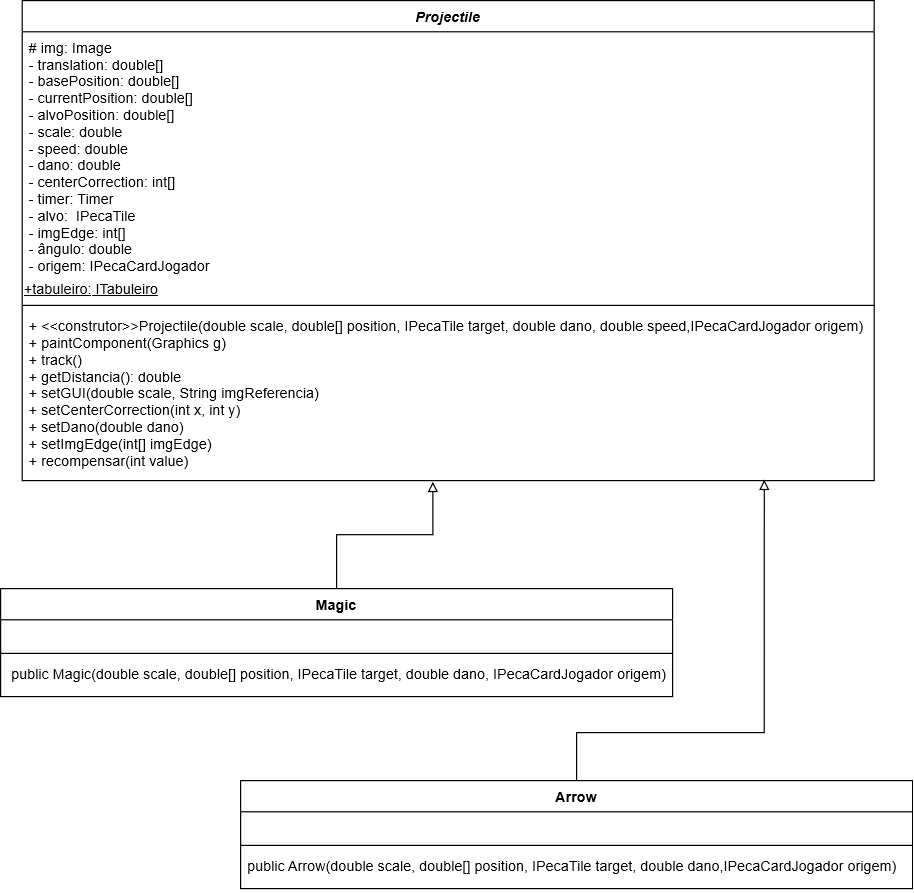

The diagram above was exported from draw.io. Its source (the exported page's mxGraphModel, read from the mxfile embedded in the PNG):
<mxGraphModel grid="1" dx="1056" dy="564" gridSize="10" guides="1" tooltips="1" connect="1" arrows="1" fold="1" page="1" pageScale="1" pageWidth="827" pageHeight="1169" math="0" shadow="0">
  <root>
    <mxCell id="Vj6QfPwFHDeqecr_Yvju-0" />
    <mxCell id="Vj6QfPwFHDeqecr_Yvju-1" parent="Vj6QfPwFHDeqecr_Yvju-0" />
    <mxCell id="0MN87hnRFY4d_SYcs42_-0" value="Projectile" parent="Vj6QfPwFHDeqecr_Yvju-1" style="swimlane;fontStyle=3;align=center;verticalAlign=top;childLayout=stackLayout;horizontal=1;startSize=26;horizontalStack=0;resizeParent=1;resizeParentMax=0;resizeLast=0;collapsible=1;marginBottom=0;" vertex="1">
      <mxGeometry as="geometry" x="58" y="30" width="710" height="400" />
    </mxCell>
    <mxCell id="0MN87hnRFY4d_SYcs42_-1" value="# img: Image &#10;- translation: double[] &#10;- basePosition: double[] &#10;- currentPosition: double[] &#10;- alvoPosition: double[]&#10;- scale: double &#10;- speed: double &#10;- dano: double &#10;- centerCorrection: int[] &#10;- timer: Timer &#10;- alvo:  IPecaTile &#10;- imgEdge: int[] &#10;- ângulo: double &#10;- origem: IPecaCardJogador" parent="0MN87hnRFY4d_SYcs42_-0" style="text;strokeColor=none;fillColor=none;align=left;verticalAlign=top;spacingLeft=4;spacingRight=4;overflow=hidden;rotatable=0;points=[[0,0.5],[1,0.5]];portConstraint=eastwest;" vertex="1">
      <mxGeometry as="geometry" y="26" width="710" height="204" />
    </mxCell>
    <mxCell id="0MN87hnRFY4d_SYcs42_-4" value="&lt;div align=&quot;left&quot;&gt;&lt;span style=&quot;font: 12px / 1.2 &amp;#34;helvetica&amp;#34; ; color: rgb(0 , 0 , 0) ; text-transform: none ; text-indent: 0px ; letter-spacing: normal ; word-spacing: 0px ; display: inline ; float: none ; overflow-wrap: normal ; background-color: rgb(248 , 249 , 250)&quot;&gt;&lt;u&gt;+&lt;span style=&quot;font: 12px / 1.2 &amp;#34;helvetica&amp;#34; ; color: rgb(0 , 0 , 0) ; text-transform: none ; text-indent: 0px ; letter-spacing: normal ; word-spacing: 0px ; display: inline ; float: none ; overflow-wrap: normal ; background-color: rgb(248 , 249 , 250)&quot;&gt;tabuleiro:&lt;/span&gt; ITabuleiro &lt;/u&gt;&lt;/span&gt;&lt;/div&gt;" parent="0MN87hnRFY4d_SYcs42_-0" style="text;html=1;align=left;verticalAlign=middle;resizable=0;points=[];autosize=1;fontSize=11;" vertex="1">
      <mxGeometry as="geometry" y="230" width="710" height="20" />
    </mxCell>
    <mxCell id="0MN87hnRFY4d_SYcs42_-2" value="" parent="0MN87hnRFY4d_SYcs42_-0" style="line;strokeWidth=1;fillColor=none;align=left;verticalAlign=middle;spacingTop=-1;spacingLeft=3;spacingRight=3;rotatable=0;labelPosition=right;points=[];portConstraint=eastwest;" vertex="1">
      <mxGeometry as="geometry" y="250" width="710" height="8" />
    </mxCell>
    <mxCell id="0MN87hnRFY4d_SYcs42_-3" value="+ &lt;&lt;construtor&gt;&gt;Projectile(double scale, double[] position, IPecaTile target, double dano, double speed,IPecaCardJogador origem)&#10;+ paintComponent(Graphics g)&#10;+ track()&#10;+ getDistancia(): double &#10;+ setGUI(double scale, String imgReferencia)&#10;+ setCenterCorrection(int x, int y)&#10;+ setDano(double dano)&#10;+ setImgEdge(int[] imgEdge) &#10;+ recompensar(int value) &#10;&#10;" parent="0MN87hnRFY4d_SYcs42_-0" style="text;strokeColor=none;fillColor=none;align=left;verticalAlign=top;spacingLeft=4;spacingRight=4;overflow=hidden;rotatable=0;points=[[0,0.5],[1,0.5]];portConstraint=eastwest;" vertex="1">
      <mxGeometry as="geometry" y="258" width="710" height="142" />
    </mxCell>
    <mxCell id="_8LHL4B8aTQTSYEQMTgq-8" parent="Vj6QfPwFHDeqecr_Yvju-1" style="edgeStyle=orthogonalEdgeStyle;rounded=0;orthogonalLoop=1;jettySize=auto;html=1;exitX=0.5;exitY=0;exitDx=0;exitDy=0;entryX=0.482;entryY=1.007;entryDx=0;entryDy=0;entryPerimeter=0;endArrow=block;endFill=0;fontSize=11;" source="_8LHL4B8aTQTSYEQMTgq-0" target="0MN87hnRFY4d_SYcs42_-3" edge="1">
      <mxGeometry as="geometry" relative="1" />
    </mxCell>
    <mxCell id="_8LHL4B8aTQTSYEQMTgq-0" value="Magic" parent="Vj6QfPwFHDeqecr_Yvju-1" style="swimlane;fontStyle=1;align=center;verticalAlign=top;childLayout=stackLayout;horizontal=1;startSize=26;horizontalStack=0;resizeParent=1;resizeParentMax=0;resizeLast=0;collapsible=1;marginBottom=0;" vertex="1">
      <mxGeometry as="geometry" x="40" y="520" width="560" height="90" />
    </mxCell>
    <mxCell id="_8LHL4B8aTQTSYEQMTgq-1" value=" " parent="_8LHL4B8aTQTSYEQMTgq-0" style="text;strokeColor=none;fillColor=none;align=left;verticalAlign=top;spacingLeft=4;spacingRight=4;overflow=hidden;rotatable=0;points=[[0,0.5],[1,0.5]];portConstraint=eastwest;" vertex="1">
      <mxGeometry as="geometry" y="26" width="560" height="24" />
    </mxCell>
    <mxCell id="_8LHL4B8aTQTSYEQMTgq-2" value="" parent="_8LHL4B8aTQTSYEQMTgq-0" style="line;strokeWidth=1;fillColor=none;align=left;verticalAlign=middle;spacingTop=-1;spacingLeft=3;spacingRight=3;rotatable=0;labelPosition=right;points=[];portConstraint=eastwest;" vertex="1">
      <mxGeometry as="geometry" y="50" width="560" height="8" />
    </mxCell>
    <mxCell id="_8LHL4B8aTQTSYEQMTgq-3" value=" public Magic(double scale, double[] position, IPecaTile target, double dano, IPecaCardJogador origem)&#10;" parent="_8LHL4B8aTQTSYEQMTgq-0" style="text;strokeColor=none;fillColor=none;align=left;verticalAlign=top;spacingLeft=4;spacingRight=4;overflow=hidden;rotatable=0;points=[[0,0.5],[1,0.5]];portConstraint=eastwest;" vertex="1">
      <mxGeometry as="geometry" y="58" width="560" height="32" />
    </mxCell>
    <mxCell id="_8LHL4B8aTQTSYEQMTgq-9" parent="Vj6QfPwFHDeqecr_Yvju-1" style="edgeStyle=orthogonalEdgeStyle;rounded=0;orthogonalLoop=1;jettySize=auto;html=1;exitX=0.5;exitY=0;exitDx=0;exitDy=0;entryX=0.871;entryY=0.995;entryDx=0;entryDy=0;entryPerimeter=0;endArrow=block;endFill=0;fontSize=11;" source="_8LHL4B8aTQTSYEQMTgq-4" target="0MN87hnRFY4d_SYcs42_-3" edge="1">
      <mxGeometry as="geometry" relative="1">
        <Array as="points">
          <mxPoint x="520" y="640" />
          <mxPoint x="676" y="640" />
        </Array>
      </mxGeometry>
    </mxCell>
    <mxCell id="_8LHL4B8aTQTSYEQMTgq-4" value="Arrow" parent="Vj6QfPwFHDeqecr_Yvju-1" style="swimlane;fontStyle=1;align=center;verticalAlign=top;childLayout=stackLayout;horizontal=1;startSize=26;horizontalStack=0;resizeParent=1;resizeParentMax=0;resizeLast=0;collapsible=1;marginBottom=0;" vertex="1">
      <mxGeometry as="geometry" x="240" y="680" width="560" height="90" />
    </mxCell>
    <mxCell id="_8LHL4B8aTQTSYEQMTgq-5" value=" " parent="_8LHL4B8aTQTSYEQMTgq-4" style="text;strokeColor=none;fillColor=none;align=left;verticalAlign=top;spacingLeft=4;spacingRight=4;overflow=hidden;rotatable=0;points=[[0,0.5],[1,0.5]];portConstraint=eastwest;" vertex="1">
      <mxGeometry as="geometry" y="26" width="560" height="24" />
    </mxCell>
    <mxCell id="_8LHL4B8aTQTSYEQMTgq-6" value="" parent="_8LHL4B8aTQTSYEQMTgq-4" style="line;strokeWidth=1;fillColor=none;align=left;verticalAlign=middle;spacingTop=-1;spacingLeft=3;spacingRight=3;rotatable=0;labelPosition=right;points=[];portConstraint=eastwest;" vertex="1">
      <mxGeometry as="geometry" y="50" width="560" height="8" />
    </mxCell>
    <mxCell id="_8LHL4B8aTQTSYEQMTgq-7" value="public Arrow(double scale, double[] position, IPecaTile target, double dano,IPecaCardJogador origem)" parent="_8LHL4B8aTQTSYEQMTgq-4" style="text;strokeColor=none;fillColor=none;align=left;verticalAlign=top;spacingLeft=4;spacingRight=4;overflow=hidden;rotatable=0;points=[[0,0.5],[1,0.5]];portConstraint=eastwest;" vertex="1">
      <mxGeometry as="geometry" y="58" width="560" height="32" />
    </mxCell>
  </root>
</mxGraphModel>